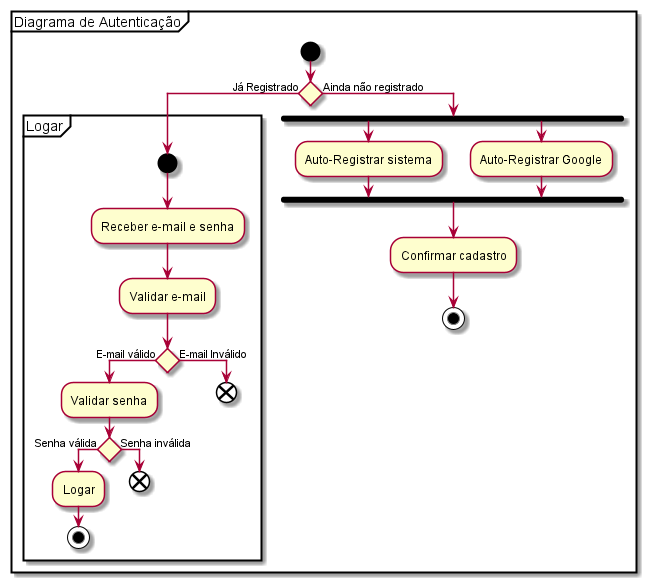

The diagram above was rendered by PlantUML. Its source (embedded in the PNG):
@startuml

partition "Diagrama de Autenticação" {
    start
        if () then (Já Registrado)
           
            partition Logar {
                start
                    :Receber e-mail e senha;
                    :Validar e-mail;

                    if () then (E-mail válido)
                        :Validar senha;
                    if () then (Senha válida) 
                        :Logar;
                        stop
                    else (Senha inválida)
                        end
                    endif
                    else (E-mail Inválido)
                        end
                    endif
            }

        else (Ainda não registrado)
            fork
                :Auto-Registrar sistema;
            fork again
                :Auto-Registrar Google;
            end fork
            :Confirmar cadastro;
            stop
        endif
}
@enduml